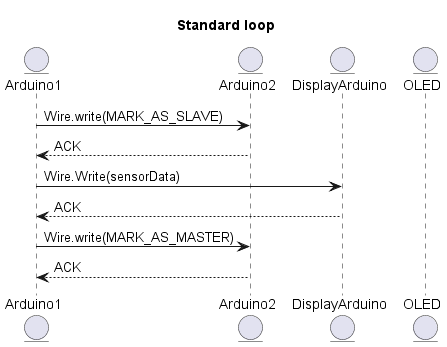

The diagram above was rendered by PlantUML. Its source (embedded in the PNG):
@startuml Register_Sequence

title Standard loop

Entity Arduino1
Entity Arduino2
Entity DisplayArduino
Entity OLED

Arduino1 -> Arduino2 : Wire.write(MARK_AS_SLAVE)
Arduino2 --> Arduino1 : ACK

Arduino1 -> DisplayArduino : Wire.Write(sensorData)
DisplayArduino --> Arduino1 : ACK

Arduino1 -> Arduino2 : Wire.write(MARK_AS_MASTER)
Arduino2 --> Arduino1 : ACK

@enduml